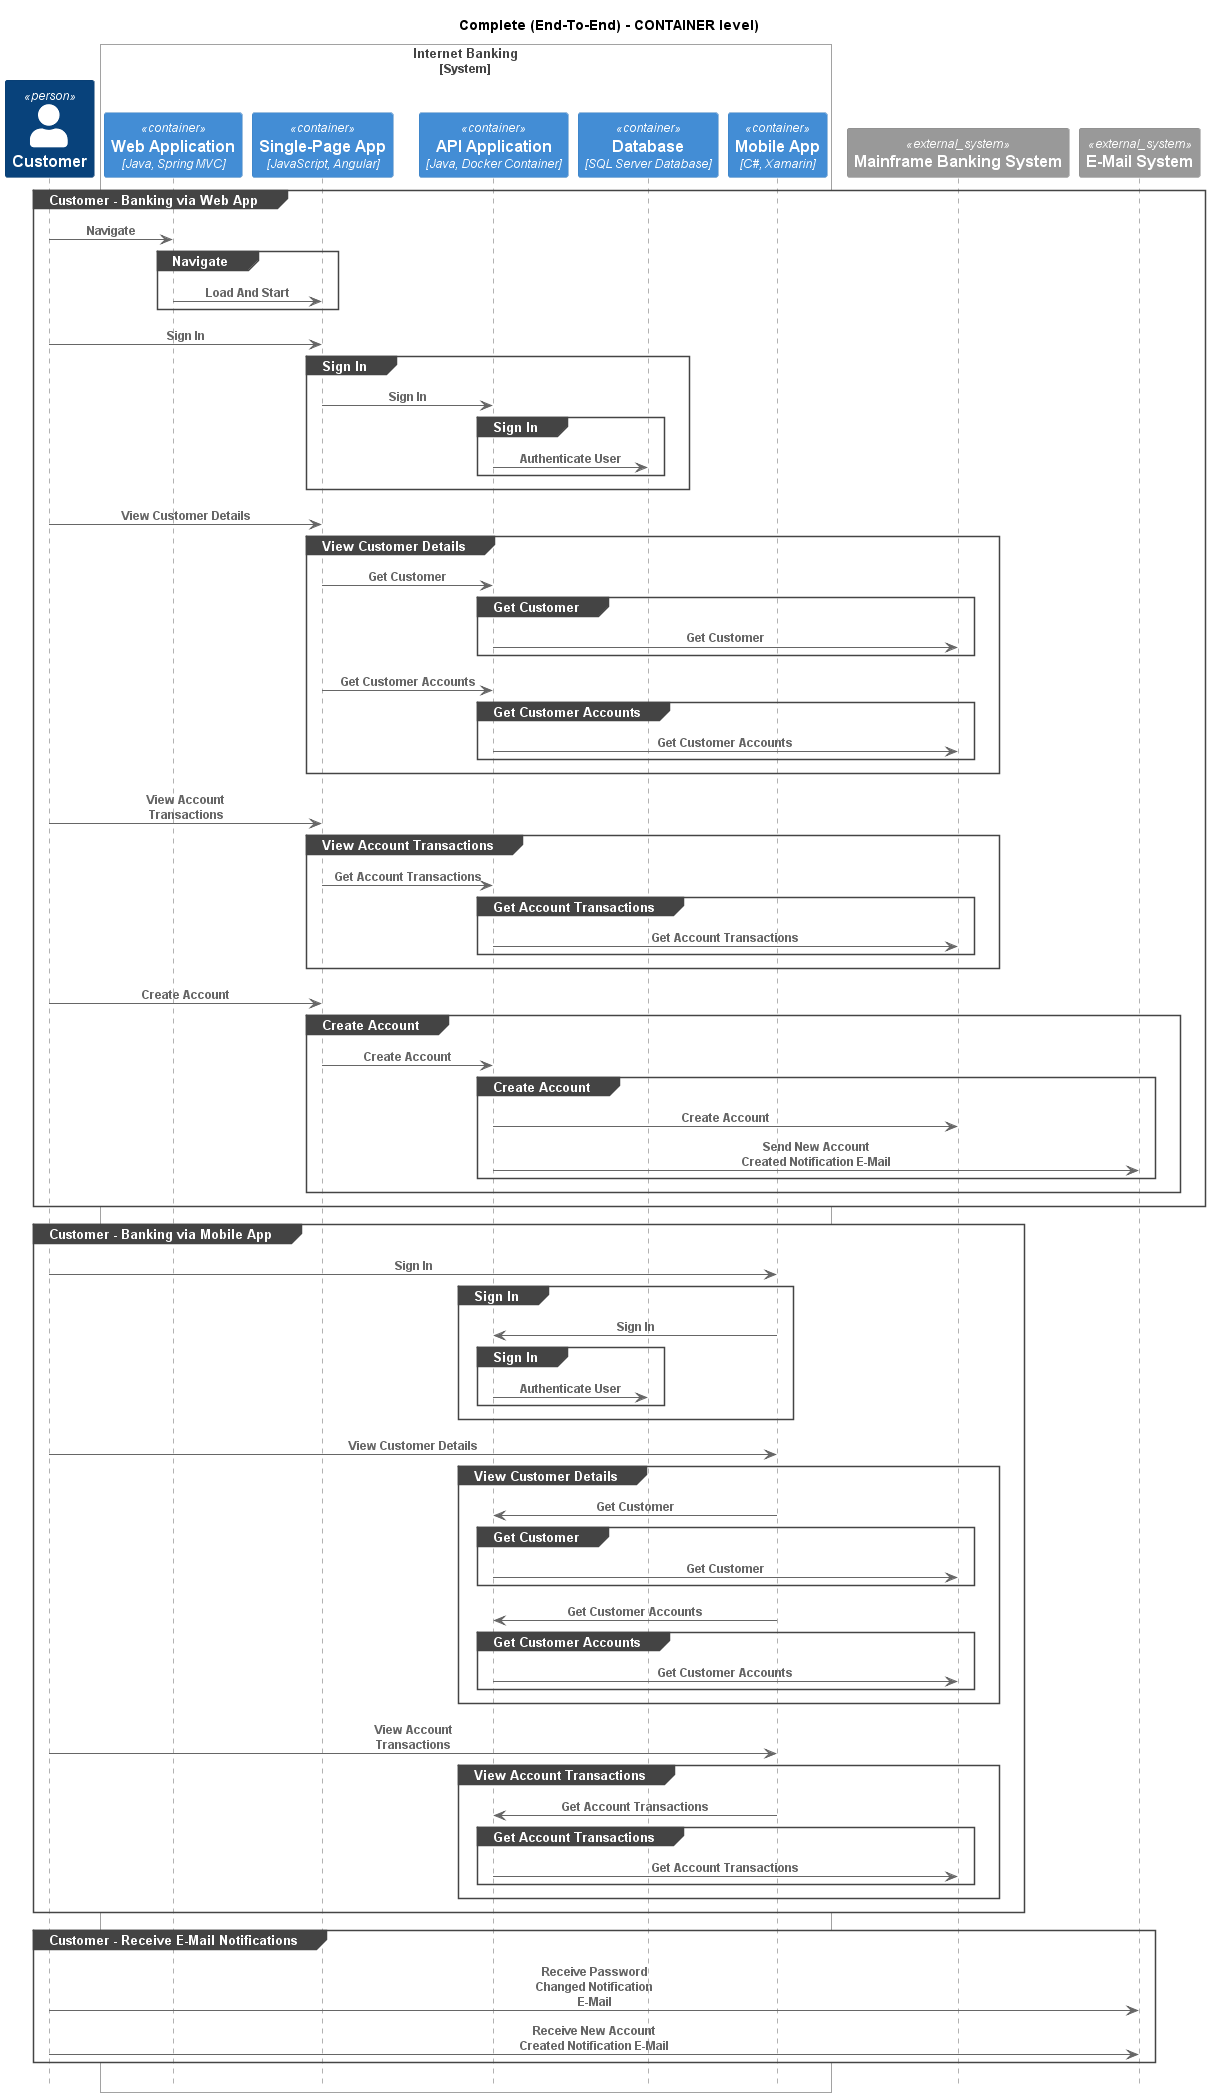

The diagram above was rendered by PlantUML. Its source (embedded in the PNG):
@startuml
!pragma layout smetana
!include ..\..\.c4s\C4_Sequence.puml

title Complete (End-To-End) - CONTAINER level)

Person(BigBankPlc.Actors.Customer, "Customer", "A customer of the bank, with personal bank accounts")

System_Boundary(BigBankPlc.SoftwareSystems.InternetBanking, "Internet Banking")
    Container(BigBankPlc.SoftwareSystems.InternetBanking.Containers.WebApplication, "Web Application", "Java, Spring MVC", "Delivers the static content and the Internet banking SPA")
    Container(BigBankPlc.SoftwareSystems.InternetBanking.Containers.SinglePageApp, "Single-Page App", "JavaScript, Angular", "Provides all the Internet banking functionality to customers via their web browser")
    Container(BigBankPlc.SoftwareSystems.InternetBanking.Containers.APIApplication, "API Application", "Java, Docker Container", "Provides Internet banking functionality via API")
    ContainerDb(BigBankPlc.SoftwareSystems.InternetBanking.Containers.Database, "Database", "SQL Server Database", "Stores user registration information, hashed auth credentials, access logs, etc.")
    Container(BigBankPlc.SoftwareSystems.InternetBanking.Containers.MobileApp, "Mobile App", "C#, Xamarin", "Provides a limited subset of the Internet banking functionality to customers via their mobile device")
Boundary_End()
System_Ext(BigBankPlc.SoftwareSystems.MainframeBankingSystem, "Mainframe Banking System", "")
System_Ext(BigBankPlc.SoftwareSystems.EMailSystem, "E-Mail System", "The internal Microsoft Exchange system")

group Customer - Banking via Web App
Rel(BigBankPlc.Actors.Customer, BigBankPlc.SoftwareSystems.InternetBanking.Containers.WebApplication, "Navigate")
group Navigate
Rel(BigBankPlc.SoftwareSystems.InternetBanking.Containers.WebApplication, BigBankPlc.SoftwareSystems.InternetBanking.Containers.SinglePageApp, "Load And Start")
end
Rel(BigBankPlc.Actors.Customer, BigBankPlc.SoftwareSystems.InternetBanking.Containers.SinglePageApp, "Sign In")
group Sign In
Rel(BigBankPlc.SoftwareSystems.InternetBanking.Containers.SinglePageApp, BigBankPlc.SoftwareSystems.InternetBanking.Containers.APIApplication, "Sign In")
group Sign In
Rel(BigBankPlc.SoftwareSystems.InternetBanking.Containers.APIApplication, BigBankPlc.SoftwareSystems.InternetBanking.Containers.Database, "Authenticate User")
end
end
Rel(BigBankPlc.Actors.Customer, BigBankPlc.SoftwareSystems.InternetBanking.Containers.SinglePageApp, "View Customer Details")
group View Customer Details
Rel(BigBankPlc.SoftwareSystems.InternetBanking.Containers.SinglePageApp, BigBankPlc.SoftwareSystems.InternetBanking.Containers.APIApplication, "Get Customer")
group Get Customer
Rel(BigBankPlc.SoftwareSystems.InternetBanking.Containers.APIApplication, BigBankPlc.SoftwareSystems.MainframeBankingSystem, "Get Customer")
end
Rel(BigBankPlc.SoftwareSystems.InternetBanking.Containers.SinglePageApp, BigBankPlc.SoftwareSystems.InternetBanking.Containers.APIApplication, "Get Customer Accounts")
group Get Customer Accounts
Rel(BigBankPlc.SoftwareSystems.InternetBanking.Containers.APIApplication, BigBankPlc.SoftwareSystems.MainframeBankingSystem, "Get Customer Accounts")
end
end
Rel(BigBankPlc.Actors.Customer, BigBankPlc.SoftwareSystems.InternetBanking.Containers.SinglePageApp, "View Account Transactions")
group View Account Transactions
Rel(BigBankPlc.SoftwareSystems.InternetBanking.Containers.SinglePageApp, BigBankPlc.SoftwareSystems.InternetBanking.Containers.APIApplication, "Get Account Transactions")
group Get Account Transactions
Rel(BigBankPlc.SoftwareSystems.InternetBanking.Containers.APIApplication, BigBankPlc.SoftwareSystems.MainframeBankingSystem, "Get Account Transactions")
end
end
Rel(BigBankPlc.Actors.Customer, BigBankPlc.SoftwareSystems.InternetBanking.Containers.SinglePageApp, "Create Account")
group Create Account
Rel(BigBankPlc.SoftwareSystems.InternetBanking.Containers.SinglePageApp, BigBankPlc.SoftwareSystems.InternetBanking.Containers.APIApplication, "Create Account")
group Create Account
Rel(BigBankPlc.SoftwareSystems.InternetBanking.Containers.APIApplication, BigBankPlc.SoftwareSystems.MainframeBankingSystem, "Create Account")
Rel(BigBankPlc.SoftwareSystems.InternetBanking.Containers.APIApplication, BigBankPlc.SoftwareSystems.EMailSystem, "Send New Account Created Notification E-Mail")
end
end
end
group Customer - Banking via Mobile App
Rel(BigBankPlc.Actors.Customer, BigBankPlc.SoftwareSystems.InternetBanking.Containers.MobileApp, "Sign In")
group Sign In
Rel(BigBankPlc.SoftwareSystems.InternetBanking.Containers.MobileApp, BigBankPlc.SoftwareSystems.InternetBanking.Containers.APIApplication, "Sign In")
group Sign In
Rel(BigBankPlc.SoftwareSystems.InternetBanking.Containers.APIApplication, BigBankPlc.SoftwareSystems.InternetBanking.Containers.Database, "Authenticate User")
end
end
Rel(BigBankPlc.Actors.Customer, BigBankPlc.SoftwareSystems.InternetBanking.Containers.MobileApp, "View Customer Details")
group View Customer Details
Rel(BigBankPlc.SoftwareSystems.InternetBanking.Containers.MobileApp, BigBankPlc.SoftwareSystems.InternetBanking.Containers.APIApplication, "Get Customer")
group Get Customer
Rel(BigBankPlc.SoftwareSystems.InternetBanking.Containers.APIApplication, BigBankPlc.SoftwareSystems.MainframeBankingSystem, "Get Customer")
end
Rel(BigBankPlc.SoftwareSystems.InternetBanking.Containers.MobileApp, BigBankPlc.SoftwareSystems.InternetBanking.Containers.APIApplication, "Get Customer Accounts")
group Get Customer Accounts
Rel(BigBankPlc.SoftwareSystems.InternetBanking.Containers.APIApplication, BigBankPlc.SoftwareSystems.MainframeBankingSystem, "Get Customer Accounts")
end
end
Rel(BigBankPlc.Actors.Customer, BigBankPlc.SoftwareSystems.InternetBanking.Containers.MobileApp, "View Account Transactions")
group View Account Transactions
Rel(BigBankPlc.SoftwareSystems.InternetBanking.Containers.MobileApp, BigBankPlc.SoftwareSystems.InternetBanking.Containers.APIApplication, "Get Account Transactions")
group Get Account Transactions
Rel(BigBankPlc.SoftwareSystems.InternetBanking.Containers.APIApplication, BigBankPlc.SoftwareSystems.MainframeBankingSystem, "Get Account Transactions")
end
end
end
group Customer - Receive E-Mail Notifications
Rel(BigBankPlc.Actors.Customer, BigBankPlc.SoftwareSystems.EMailSystem, "Receive Password Changed Notification E-Mail")
Rel(BigBankPlc.Actors.Customer, BigBankPlc.SoftwareSystems.EMailSystem, "Receive New Account Created Notification E-Mail")
end


@enduml